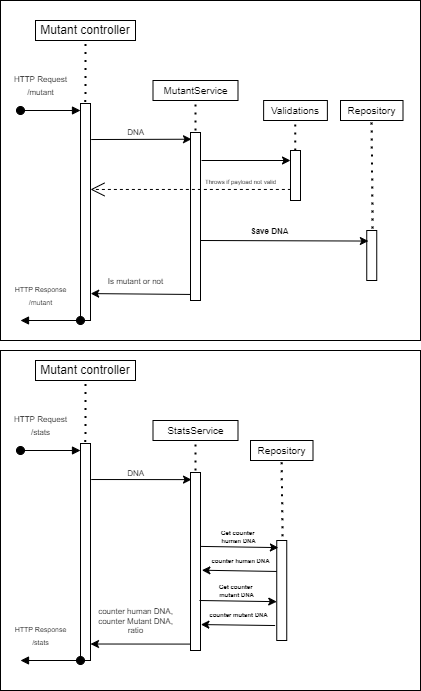

The diagram above was exported from draw.io. Its source (the exported page's mxGraphModel, read from the mxfile embedded in the PNG):
<mxGraphModel dx="687" dy="385" grid="1" gridSize="10" guides="1" tooltips="1" connect="1" arrows="1" fold="1" page="1" pageScale="1" pageWidth="827" pageHeight="1169" math="0" shadow="0">
  <root>
    <mxCell id="0" />
    <mxCell id="1" parent="0" />
    <mxCell id="mZ6dd7fGZayJNqK8u3jj-57" value="" style="rounded=0;whiteSpace=wrap;html=1;fontSize=6;" vertex="1" parent="1">
      <mxGeometry x="60" y="470" width="420" height="340" as="geometry" />
    </mxCell>
    <mxCell id="mZ6dd7fGZayJNqK8u3jj-56" value="" style="rounded=0;whiteSpace=wrap;html=1;fontSize=6;" vertex="1" parent="1">
      <mxGeometry x="60" y="120" width="420" height="340" as="geometry" />
    </mxCell>
    <mxCell id="mZ6dd7fGZayJNqK8u3jj-1" value="" style="html=1;points=[];perimeter=orthogonalPerimeter;" vertex="1" parent="1">
      <mxGeometry x="140" y="223" width="10" height="217" as="geometry" />
    </mxCell>
    <mxCell id="mZ6dd7fGZayJNqK8u3jj-2" value="&lt;font style=&quot;font-size: 8px;&quot;&gt;HTTP Request&lt;br&gt;/mutant&lt;/font&gt;" style="html=1;verticalAlign=bottom;startArrow=oval;endArrow=block;startSize=8;rounded=0;" edge="1" target="mZ6dd7fGZayJNqK8u3jj-1" parent="1">
      <mxGeometry x="-0.3333" y="10" relative="1" as="geometry">
        <mxPoint x="80" y="230" as="sourcePoint" />
        <mxPoint as="offset" />
      </mxGeometry>
    </mxCell>
    <mxCell id="mZ6dd7fGZayJNqK8u3jj-3" value="Mutant controller" style="rounded=0;whiteSpace=wrap;html=1;" vertex="1" parent="1">
      <mxGeometry x="95" y="140" width="100" height="20" as="geometry" />
    </mxCell>
    <mxCell id="mZ6dd7fGZayJNqK8u3jj-4" value="" style="endArrow=none;dashed=1;html=1;dashPattern=1 3;strokeWidth=2;rounded=0;entryX=0.5;entryY=1;entryDx=0;entryDy=0;exitX=0.487;exitY=-0.007;exitDx=0;exitDy=0;exitPerimeter=0;" edge="1" parent="1" source="mZ6dd7fGZayJNqK8u3jj-1" target="mZ6dd7fGZayJNqK8u3jj-3">
      <mxGeometry width="50" height="50" relative="1" as="geometry">
        <mxPoint x="270" y="250" as="sourcePoint" />
        <mxPoint x="320" y="200" as="targetPoint" />
      </mxGeometry>
    </mxCell>
    <mxCell id="mZ6dd7fGZayJNqK8u3jj-5" value="" style="endArrow=classic;html=1;rounded=0;exitX=1.073;exitY=0.166;exitDx=0;exitDy=0;exitPerimeter=0;entryX=0.1;entryY=0.04;entryDx=0;entryDy=0;entryPerimeter=0;" edge="1" parent="1" source="mZ6dd7fGZayJNqK8u3jj-1" target="mZ6dd7fGZayJNqK8u3jj-6">
      <mxGeometry width="50" height="50" relative="1" as="geometry">
        <mxPoint x="170" y="250" as="sourcePoint" />
        <mxPoint x="220" y="200" as="targetPoint" />
      </mxGeometry>
    </mxCell>
    <mxCell id="mZ6dd7fGZayJNqK8u3jj-23" value="DNA&amp;nbsp;" style="edgeLabel;html=1;align=center;verticalAlign=middle;resizable=0;points=[];fontSize=8;" vertex="1" connectable="0" parent="mZ6dd7fGZayJNqK8u3jj-5">
      <mxGeometry x="-0.2713" y="-1" relative="1" as="geometry">
        <mxPoint x="8" y="-8" as="offset" />
      </mxGeometry>
    </mxCell>
    <mxCell id="mZ6dd7fGZayJNqK8u3jj-6" value="" style="html=1;points=[];perimeter=orthogonalPerimeter;" vertex="1" parent="1">
      <mxGeometry x="250" y="252" width="10" height="168" as="geometry" />
    </mxCell>
    <mxCell id="mZ6dd7fGZayJNqK8u3jj-7" value="&lt;font style=&quot;font-size: 10px;&quot;&gt;MutantService&lt;/font&gt;" style="rounded=0;whiteSpace=wrap;html=1;" vertex="1" parent="1">
      <mxGeometry x="212.5" y="200" width="85" height="20" as="geometry" />
    </mxCell>
    <mxCell id="mZ6dd7fGZayJNqK8u3jj-8" value="" style="endArrow=none;dashed=1;html=1;dashPattern=1 3;strokeWidth=2;rounded=0;entryX=0.5;entryY=1;entryDx=0;entryDy=0;" edge="1" parent="1">
      <mxGeometry width="50" height="50" relative="1" as="geometry">
        <mxPoint x="255" y="250" as="sourcePoint" />
        <mxPoint x="254.93" y="220" as="targetPoint" />
      </mxGeometry>
    </mxCell>
    <mxCell id="mZ6dd7fGZayJNqK8u3jj-9" value="" style="html=1;points=[];perimeter=orthogonalPerimeter;" vertex="1" parent="1">
      <mxGeometry x="350" y="270" width="10" height="50" as="geometry" />
    </mxCell>
    <mxCell id="mZ6dd7fGZayJNqK8u3jj-10" value="&lt;font style=&quot;font-size: 10px;&quot;&gt;Validations&lt;/font&gt;" style="rounded=0;whiteSpace=wrap;html=1;" vertex="1" parent="1">
      <mxGeometry x="323.13" y="220" width="63.75" height="20" as="geometry" />
    </mxCell>
    <mxCell id="mZ6dd7fGZayJNqK8u3jj-11" value="" style="endArrow=none;dashed=1;html=1;dashPattern=1 3;strokeWidth=2;rounded=0;entryX=0.5;entryY=1;entryDx=0;entryDy=0;" edge="1" parent="1">
      <mxGeometry width="50" height="50" relative="1" as="geometry">
        <mxPoint x="354.87" y="270" as="sourcePoint" />
        <mxPoint x="354.80000000000007" y="240" as="targetPoint" />
      </mxGeometry>
    </mxCell>
    <mxCell id="mZ6dd7fGZayJNqK8u3jj-12" value="" style="endArrow=classic;html=1;rounded=0;exitX=1.18;exitY=0.27;exitDx=0;exitDy=0;exitPerimeter=0;" edge="1" parent="1">
      <mxGeometry width="50" height="50" relative="1" as="geometry">
        <mxPoint x="261.06999999999994" y="280.00000000000006" as="sourcePoint" />
        <mxPoint x="350" y="280" as="targetPoint" />
      </mxGeometry>
    </mxCell>
    <mxCell id="mZ6dd7fGZayJNqK8u3jj-14" value="&lt;font style=&quot;font-size: 6px;&quot;&gt;Throws if payload not valid&lt;br&gt;&lt;/font&gt;" style="endArrow=open;endSize=12;dashed=1;html=1;rounded=0;fontSize=10;exitX=0.039;exitY=0.899;exitDx=0;exitDy=0;exitPerimeter=0;" edge="1" parent="1" target="mZ6dd7fGZayJNqK8u3jj-1">
      <mxGeometry x="-0.4971" y="-9" width="160" relative="1" as="geometry">
        <mxPoint x="350.3900000000001" y="308.96000000000004" as="sourcePoint" />
        <mxPoint x="260" y="308.9580000000001" as="targetPoint" />
        <mxPoint as="offset" />
      </mxGeometry>
    </mxCell>
    <mxCell id="mZ6dd7fGZayJNqK8u3jj-16" value="&lt;font style=&quot;font-size: 7px;&quot;&gt;HTTP Response&lt;br&gt;/mutant&lt;/font&gt;" style="html=1;verticalAlign=bottom;startArrow=oval;endArrow=block;startSize=8;rounded=0;" edge="1" parent="1">
      <mxGeometry x="0.3333" y="-10" relative="1" as="geometry">
        <mxPoint x="140" y="440" as="sourcePoint" />
        <mxPoint x="80" y="440" as="targetPoint" />
        <mxPoint as="offset" />
      </mxGeometry>
    </mxCell>
    <mxCell id="mZ6dd7fGZayJNqK8u3jj-17" value="" style="html=1;points=[];perimeter=orthogonalPerimeter;" vertex="1" parent="1">
      <mxGeometry x="426.25" y="350" width="10" height="50" as="geometry" />
    </mxCell>
    <mxCell id="mZ6dd7fGZayJNqK8u3jj-18" value="&lt;font style=&quot;font-size: 10px;&quot;&gt;Repository&lt;/font&gt;" style="rounded=0;whiteSpace=wrap;html=1;" vertex="1" parent="1">
      <mxGeometry x="400" y="220" width="62.5" height="20" as="geometry" />
    </mxCell>
    <mxCell id="mZ6dd7fGZayJNqK8u3jj-19" value="" style="endArrow=classic;html=1;rounded=0;exitX=1.18;exitY=0.27;exitDx=0;exitDy=0;exitPerimeter=0;entryX=0.164;entryY=0.211;entryDx=0;entryDy=0;entryPerimeter=0;" edge="1" parent="1" target="mZ6dd7fGZayJNqK8u3jj-17">
      <mxGeometry width="50" height="50" relative="1" as="geometry">
        <mxPoint x="260.00000000000006" y="360" as="sourcePoint" />
        <mxPoint x="348.93" y="360" as="targetPoint" />
      </mxGeometry>
    </mxCell>
    <mxCell id="mZ6dd7fGZayJNqK8u3jj-21" value="&lt;b&gt;&lt;font style=&quot;font-size: 8px;&quot;&gt;Save DNA&amp;nbsp;&amp;nbsp;&lt;/font&gt;&lt;/b&gt;" style="edgeLabel;html=1;align=center;verticalAlign=middle;resizable=0;points=[];fontSize=6;" vertex="1" connectable="0" parent="mZ6dd7fGZayJNqK8u3jj-19">
      <mxGeometry x="-0.2321" y="1" relative="1" as="geometry">
        <mxPoint x="6" y="-9" as="offset" />
      </mxGeometry>
    </mxCell>
    <mxCell id="mZ6dd7fGZayJNqK8u3jj-20" value="" style="endArrow=none;dashed=1;html=1;dashPattern=1 3;strokeWidth=2;rounded=0;entryX=0.5;entryY=1;entryDx=0;entryDy=0;exitX=0.586;exitY=-0.042;exitDx=0;exitDy=0;exitPerimeter=0;" edge="1" parent="1" source="mZ6dd7fGZayJNqK8u3jj-17">
      <mxGeometry width="50" height="50" relative="1" as="geometry">
        <mxPoint x="431.14999999999986" y="270" as="sourcePoint" />
        <mxPoint x="431.08000000000015" y="240" as="targetPoint" />
      </mxGeometry>
    </mxCell>
    <mxCell id="mZ6dd7fGZayJNqK8u3jj-22" value="" style="endArrow=classic;html=1;rounded=0;exitX=0.02;exitY=0.964;exitDx=0;exitDy=0;exitPerimeter=0;entryX=1.02;entryY=0.876;entryDx=0;entryDy=0;entryPerimeter=0;" edge="1" parent="1" source="mZ6dd7fGZayJNqK8u3jj-6" target="mZ6dd7fGZayJNqK8u3jj-1">
      <mxGeometry width="50" height="50" relative="1" as="geometry">
        <mxPoint x="160.7299999999999" y="269.02200000000005" as="sourcePoint" />
        <mxPoint x="261" y="268.72" as="targetPoint" />
      </mxGeometry>
    </mxCell>
    <mxCell id="mZ6dd7fGZayJNqK8u3jj-24" value="Is mutant or not" style="edgeLabel;html=1;align=center;verticalAlign=middle;resizable=0;points=[];fontSize=8;" vertex="1" connectable="0" parent="mZ6dd7fGZayJNqK8u3jj-22">
      <mxGeometry x="0.1149" y="-1" relative="1" as="geometry">
        <mxPoint y="-12" as="offset" />
      </mxGeometry>
    </mxCell>
    <mxCell id="mZ6dd7fGZayJNqK8u3jj-26" value="" style="html=1;points=[];perimeter=orthogonalPerimeter;" vertex="1" parent="1">
      <mxGeometry x="140" y="563" width="10" height="217" as="geometry" />
    </mxCell>
    <mxCell id="mZ6dd7fGZayJNqK8u3jj-27" value="&lt;font style=&quot;font-size: 8px;&quot;&gt;HTTP Request&lt;br&gt;/stats&lt;/font&gt;" style="html=1;verticalAlign=bottom;startArrow=oval;endArrow=block;startSize=8;rounded=0;" edge="1" parent="1" target="mZ6dd7fGZayJNqK8u3jj-26">
      <mxGeometry x="-0.3333" y="10" relative="1" as="geometry">
        <mxPoint x="80" y="570" as="sourcePoint" />
        <mxPoint as="offset" />
      </mxGeometry>
    </mxCell>
    <mxCell id="mZ6dd7fGZayJNqK8u3jj-28" value="Mutant controller" style="rounded=0;whiteSpace=wrap;html=1;" vertex="1" parent="1">
      <mxGeometry x="95" y="480" width="100" height="20" as="geometry" />
    </mxCell>
    <mxCell id="mZ6dd7fGZayJNqK8u3jj-29" value="" style="endArrow=none;dashed=1;html=1;dashPattern=1 3;strokeWidth=2;rounded=0;entryX=0.5;entryY=1;entryDx=0;entryDy=0;exitX=0.487;exitY=-0.007;exitDx=0;exitDy=0;exitPerimeter=0;" edge="1" parent="1" source="mZ6dd7fGZayJNqK8u3jj-26" target="mZ6dd7fGZayJNqK8u3jj-28">
      <mxGeometry width="50" height="50" relative="1" as="geometry">
        <mxPoint x="270" y="590" as="sourcePoint" />
        <mxPoint x="320" y="540" as="targetPoint" />
      </mxGeometry>
    </mxCell>
    <mxCell id="mZ6dd7fGZayJNqK8u3jj-30" value="" style="endArrow=classic;html=1;rounded=0;exitX=1.073;exitY=0.166;exitDx=0;exitDy=0;exitPerimeter=0;entryX=0.1;entryY=0.04;entryDx=0;entryDy=0;entryPerimeter=0;" edge="1" parent="1" source="mZ6dd7fGZayJNqK8u3jj-26" target="mZ6dd7fGZayJNqK8u3jj-32">
      <mxGeometry width="50" height="50" relative="1" as="geometry">
        <mxPoint x="170" y="590" as="sourcePoint" />
        <mxPoint x="220" y="540" as="targetPoint" />
      </mxGeometry>
    </mxCell>
    <mxCell id="mZ6dd7fGZayJNqK8u3jj-31" value="DNA&amp;nbsp;" style="edgeLabel;html=1;align=center;verticalAlign=middle;resizable=0;points=[];fontSize=8;" vertex="1" connectable="0" parent="mZ6dd7fGZayJNqK8u3jj-30">
      <mxGeometry x="-0.2713" y="-1" relative="1" as="geometry">
        <mxPoint x="8" y="-8" as="offset" />
      </mxGeometry>
    </mxCell>
    <mxCell id="mZ6dd7fGZayJNqK8u3jj-32" value="" style="html=1;points=[];perimeter=orthogonalPerimeter;" vertex="1" parent="1">
      <mxGeometry x="250" y="592" width="10" height="178" as="geometry" />
    </mxCell>
    <mxCell id="mZ6dd7fGZayJNqK8u3jj-33" value="&lt;font style=&quot;font-size: 10px;&quot;&gt;StatsService&lt;/font&gt;" style="rounded=0;whiteSpace=wrap;html=1;" vertex="1" parent="1">
      <mxGeometry x="212.5" y="540" width="85" height="20" as="geometry" />
    </mxCell>
    <mxCell id="mZ6dd7fGZayJNqK8u3jj-34" value="" style="endArrow=none;dashed=1;html=1;dashPattern=1 3;strokeWidth=2;rounded=0;entryX=0.5;entryY=1;entryDx=0;entryDy=0;" edge="1" parent="1">
      <mxGeometry width="50" height="50" relative="1" as="geometry">
        <mxPoint x="255" y="590" as="sourcePoint" />
        <mxPoint x="254.93000000000006" y="560" as="targetPoint" />
      </mxGeometry>
    </mxCell>
    <mxCell id="mZ6dd7fGZayJNqK8u3jj-40" value="&lt;font style=&quot;font-size: 7px;&quot;&gt;HTTP Response&lt;br&gt;/stats&lt;/font&gt;" style="html=1;verticalAlign=bottom;startArrow=oval;endArrow=block;startSize=8;rounded=0;" edge="1" parent="1">
      <mxGeometry x="0.3333" y="-10" relative="1" as="geometry">
        <mxPoint x="140" y="780" as="sourcePoint" />
        <mxPoint x="80" y="780" as="targetPoint" />
        <mxPoint as="offset" />
      </mxGeometry>
    </mxCell>
    <mxCell id="mZ6dd7fGZayJNqK8u3jj-41" value="" style="html=1;points=[];perimeter=orthogonalPerimeter;" vertex="1" parent="1">
      <mxGeometry x="336.25" y="660" width="10" height="100" as="geometry" />
    </mxCell>
    <mxCell id="mZ6dd7fGZayJNqK8u3jj-42" value="&lt;font style=&quot;font-size: 10px;&quot;&gt;Repository&lt;/font&gt;" style="rounded=0;whiteSpace=wrap;html=1;" vertex="1" parent="1">
      <mxGeometry x="310" y="560" width="62.5" height="20" as="geometry" />
    </mxCell>
    <mxCell id="mZ6dd7fGZayJNqK8u3jj-43" value="" style="endArrow=classic;html=1;rounded=0;exitX=1.06;exitY=0.494;exitDx=0;exitDy=0;exitPerimeter=0;entryX=0.164;entryY=0.211;entryDx=0;entryDy=0;entryPerimeter=0;" edge="1" parent="1">
      <mxGeometry width="50" height="50" relative="1" as="geometry">
        <mxPoint x="260.6" y="665.932" as="sourcePoint" />
        <mxPoint x="337.8900000000001" y="667.0999999999999" as="targetPoint" />
      </mxGeometry>
    </mxCell>
    <mxCell id="mZ6dd7fGZayJNqK8u3jj-44" value="&lt;b&gt;&lt;font style=&quot;font-size: 6px;&quot;&gt;Get counter &lt;br&gt;human DNA&lt;/font&gt;&lt;/b&gt;" style="edgeLabel;html=1;align=center;verticalAlign=middle;resizable=0;points=[];fontSize=6;" vertex="1" connectable="0" parent="mZ6dd7fGZayJNqK8u3jj-43">
      <mxGeometry x="-0.2321" y="1" relative="1" as="geometry">
        <mxPoint x="7" y="-9" as="offset" />
      </mxGeometry>
    </mxCell>
    <mxCell id="mZ6dd7fGZayJNqK8u3jj-45" value="" style="endArrow=none;dashed=1;html=1;dashPattern=1 3;strokeWidth=2;rounded=0;entryX=0.5;entryY=1;entryDx=0;entryDy=0;exitX=0.586;exitY=-0.042;exitDx=0;exitDy=0;exitPerimeter=0;" edge="1" parent="1" source="mZ6dd7fGZayJNqK8u3jj-41">
      <mxGeometry width="50" height="50" relative="1" as="geometry">
        <mxPoint x="341.14999999999986" y="610" as="sourcePoint" />
        <mxPoint x="341.08000000000015" y="580" as="targetPoint" />
      </mxGeometry>
    </mxCell>
    <mxCell id="mZ6dd7fGZayJNqK8u3jj-46" value="" style="endArrow=classic;html=1;rounded=0;exitX=0.02;exitY=0.964;exitDx=0;exitDy=0;exitPerimeter=0;entryX=1;entryY=0.924;entryDx=0;entryDy=0;entryPerimeter=0;" edge="1" parent="1" source="mZ6dd7fGZayJNqK8u3jj-32" target="mZ6dd7fGZayJNqK8u3jj-26">
      <mxGeometry width="50" height="50" relative="1" as="geometry">
        <mxPoint x="160.7299999999999" y="609.022" as="sourcePoint" />
        <mxPoint x="261" y="608.72" as="targetPoint" />
      </mxGeometry>
    </mxCell>
    <mxCell id="mZ6dd7fGZayJNqK8u3jj-47" value="counter human DNA,&lt;br&gt;counter Mutant DNA,&lt;br&gt;ratio" style="edgeLabel;html=1;align=center;verticalAlign=middle;resizable=0;points=[];fontSize=8;" vertex="1" connectable="0" parent="mZ6dd7fGZayJNqK8u3jj-46">
      <mxGeometry x="0.1149" y="-1" relative="1" as="geometry">
        <mxPoint y="-22" as="offset" />
      </mxGeometry>
    </mxCell>
    <mxCell id="mZ6dd7fGZayJNqK8u3jj-49" value="" style="endArrow=classic;html=1;rounded=0;exitX=-0.152;exitY=0.896;exitDx=0;exitDy=0;exitPerimeter=0;entryX=1.14;entryY=0.549;entryDx=0;entryDy=0;entryPerimeter=0;" edge="1" parent="1" target="mZ6dd7fGZayJNqK8u3jj-32">
      <mxGeometry width="50" height="50" relative="1" as="geometry">
        <mxPoint x="336.25" y="690.9599999999999" as="sourcePoint" />
        <mxPoint x="261.99" y="690" as="targetPoint" />
        <Array as="points" />
      </mxGeometry>
    </mxCell>
    <mxCell id="mZ6dd7fGZayJNqK8u3jj-50" value="&lt;b style=&quot;&quot;&gt;&lt;font style=&quot;font-size: 6px;&quot;&gt;counter human DNA&lt;/font&gt;&lt;/b&gt;" style="edgeLabel;html=1;align=center;verticalAlign=middle;resizable=0;points=[];fontSize=6;" vertex="1" connectable="0" parent="mZ6dd7fGZayJNqK8u3jj-49">
      <mxGeometry x="-0.2321" y="1" relative="1" as="geometry">
        <mxPoint x="-8" y="-11" as="offset" />
      </mxGeometry>
    </mxCell>
    <mxCell id="mZ6dd7fGZayJNqK8u3jj-51" value="" style="endArrow=classic;html=1;rounded=0;exitX=1.06;exitY=0.494;exitDx=0;exitDy=0;exitPerimeter=0;entryX=0.164;entryY=0.211;entryDx=0;entryDy=0;entryPerimeter=0;" edge="1" parent="1">
      <mxGeometry width="50" height="50" relative="1" as="geometry">
        <mxPoint x="258.96000000000004" y="720.0020000000001" as="sourcePoint" />
        <mxPoint x="336.2500000000001" y="721.17" as="targetPoint" />
      </mxGeometry>
    </mxCell>
    <mxCell id="mZ6dd7fGZayJNqK8u3jj-52" value="&lt;b&gt;&lt;font style=&quot;font-size: 6px;&quot;&gt;Get counter &lt;br&gt;mutant DNA&lt;/font&gt;&lt;/b&gt;" style="edgeLabel;html=1;align=center;verticalAlign=middle;resizable=0;points=[];fontSize=6;" vertex="1" connectable="0" parent="mZ6dd7fGZayJNqK8u3jj-51">
      <mxGeometry x="-0.2321" y="1" relative="1" as="geometry">
        <mxPoint x="7" y="-9" as="offset" />
      </mxGeometry>
    </mxCell>
    <mxCell id="mZ6dd7fGZayJNqK8u3jj-53" value="" style="endArrow=classic;html=1;rounded=0;exitX=-0.152;exitY=0.896;exitDx=0;exitDy=0;exitPerimeter=0;entryX=1.047;entryY=0.88;entryDx=0;entryDy=0;entryPerimeter=0;" edge="1" parent="1">
      <mxGeometry width="50" height="50" relative="1" as="geometry">
        <mxPoint x="334.61" y="745.03" as="sourcePoint" />
        <mxPoint x="260.35" y="744.07" as="targetPoint" />
        <Array as="points" />
      </mxGeometry>
    </mxCell>
    <mxCell id="mZ6dd7fGZayJNqK8u3jj-54" value="&lt;b style=&quot;&quot;&gt;&lt;font style=&quot;font-size: 6px;&quot;&gt;counter mutant DNA&lt;/font&gt;&lt;/b&gt;" style="edgeLabel;html=1;align=center;verticalAlign=middle;resizable=0;points=[];fontSize=6;" vertex="1" connectable="0" parent="mZ6dd7fGZayJNqK8u3jj-53">
      <mxGeometry x="-0.2321" y="1" relative="1" as="geometry">
        <mxPoint x="-8" y="-11" as="offset" />
      </mxGeometry>
    </mxCell>
  </root>
</mxGraphModel>